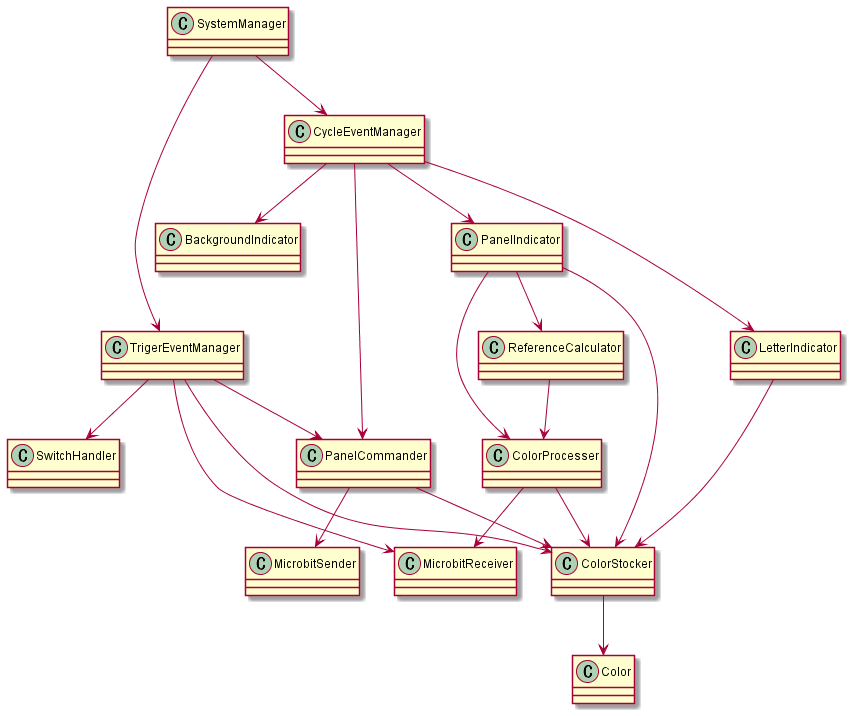

The diagram above was rendered by PlantUML. Its source (embedded in the PNG):
@startuml

class SystemManager

class CycleEventManager

class TrigerEventManager

class PanelIndicator

class LetterIndicator

class BackgroundIndicator

class MicrobitReceiver

class MicrobitSender

class ColorProcesser

class ReferenceCalculator

class PanelCommander

class ColorStocker

class Color

class SwitchHandler


SystemManager --> CycleEventManager
SystemManager --> TrigerEventManager

CycleEventManager --> PanelIndicator
CycleEventManager --> LetterIndicator
CycleEventManager --> PanelCommander
CycleEventManager --> BackgroundIndicator

TrigerEventManager --> ColorStocker
TrigerEventManager --> SwitchHandler
TrigerEventManager --> PanelCommander

PanelIndicator --> ColorProcesser
PanelIndicator --> ReferenceCalculator
PanelIndicator --> ColorStocker

PanelCommander --> MicrobitSender
PanelCommander --> ColorStocker

ColorProcesser --> MicrobitReceiver

ColorProcesser --> ColorStocker

ReferenceCalculator --> ColorProcesser


LetterIndicator --> ColorStocker


ColorStocker --> Color

TrigerEventManager --> MicrobitReceiver






@enduml